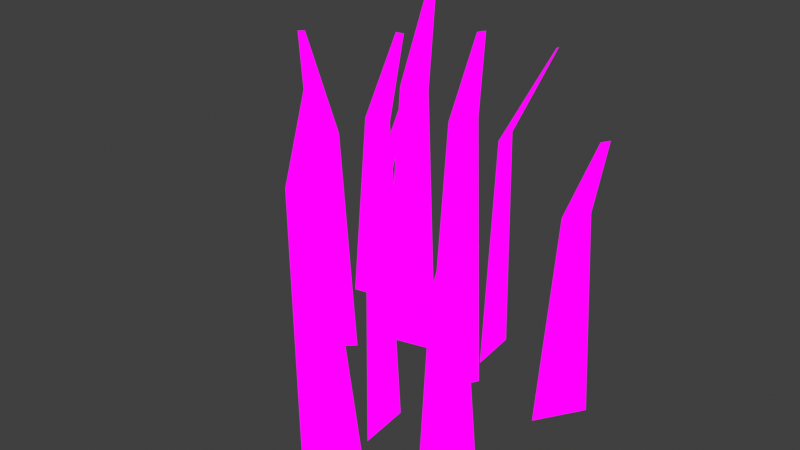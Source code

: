 # Source: grass.blend  (saved by Blender 5.0.119; exported with 4.5.12 LTS)
import bpy
from mathutils import Matrix  # noqa: F401  (used for matrix-valued properties, if any)

bpy.ops.wm.read_factory_settings(use_empty=True)
scene = bpy.context.scene
scene.name = 'Scene'

# ---- images (referenced by path relative to the original .blend; pixels are not part of the script)
import os
ASSET_DIR = os.environ.get("B2B_ASSET_DIR", "")  # directory of the original .blend (textures are referenced by path, not embedded)
HERE = os.path.dirname(os.path.abspath(__file__))  # packed textures are extracted next to this script under _unpacked/

def load_image(name, relpath, width, height, colorspace="sRGB"):
    """Load a texture the original file referenced (path relative to the .blend, or extracted next to this script)."""
    p = next((c for c in (os.path.join(HERE, relpath), os.path.join(ASSET_DIR, relpath)) if relpath and os.path.exists(c)), "")
    if p:
        img = bpy.data.images.load(p, check_existing=True)
        img.name = name
    else:  # same state as the original file: an image datablock whose file is absent (Cycles renders it pink)
        img = bpy.data.images.new(name, width, height)
        img.source = "FILE"
        img.filepath = "//" + (relpath or name)
    img.colorspace_settings.name = colorspace
    return img
img_grass_albedo = load_image('grass_albedo', 'textures/grass_albedo.png', 1024, 1024, 'sRGB')

# ---- materials (node trees are filled in below, after node groups)
mat_grass = bpy.data.materials.new('Grass')

# ---- material node trees
mat_grass.use_nodes = True; mat_grass.node_tree.nodes.clear()
_N = mat_grass.node_tree.nodes; _L = mat_grass.node_tree.links
n0 = _N.new('ShaderNodeOutputMaterial'); n0.name = 'Material Output'; n0.location = (441, 102)
n1 = _N.new('ShaderNodeTexImage'); n1.name = 'Image Texture'; n1.location = (-146, 160)
n1.image = img_grass_albedo
_L.new(n1.outputs[0], n0.inputs[0])
n0.is_active_output = True

# ---- world
world_world = bpy.data.worlds.new('World'); scene.world = world_world
world_world.use_nodes = True; world_world.node_tree.nodes.clear()
_N = world_world.node_tree.nodes; _L = world_world.node_tree.links
n0 = _N.new('ShaderNodeOutputWorld'); n0.name = 'World Output'; n0.location = (200, 100)
n1 = _N.new('ShaderNodeBackground'); n1.name = 'Background'; n1.location = (-200, 100)
n1.inputs[0].default_value = (0.05088, 0.05088, 0.05088, 1.0)
_L.new(n1.outputs[0], n0.inputs[0])
n0.is_active_output = True
world_world.color = (0.05088, 0.05088, 0.05088)
world_world.sun_shadow_jitter_overblur = 0.0

# ---- meshes
me_plane_009 = bpy.data.meshes.new('Plane.009')
me_plane_009.from_pydata([(-0.1319, 0.1737, 0.3531), (-0.166, 0.1283, -0.0006309), (-0.1211, 0.1758, 0.353), (-0.09742, 0.1425, -0.0007479), (-0.1433, 0.1285, 0.2529), (-0.1094, 0.1351, 0.2527), (0.1068, -0.2141, 0.4468), (0.08355, -0.1375, -0.0002011), (0.1023, -0.2215, 0.447), (0.05061, -0.1943, -7.749e-05), (0.07874, -0.182, 0.3401), (0.06222, -0.2098, 0.3407), (0.1021, -0.08853, 0.3966), (0.05687, -0.04388, -0.0005631), (0.1024, -0.09946, 0.3963), (0.06213, -0.1063, -0.0003444), (0.06472, -0.07356, 0.288), (0.06625, -0.1076, 0.2886), (0.2315, -0.1721, 0.3644), (0.2104, -0.1063, -4.426e-05), (0.2267, -0.1799, 0.3644), (0.1744, -0.1616, -1.854e-05), (0.2052, -0.1319, 0.257), (0.1875, -0.1597, 0.2571), (0.1186, 0.008232, 0.4438), (0.08848, 0.06242, -0.0006626), (0.1142, 6.327e-05, 0.4437), (0.05562, 0.005611, -0.0006879), (0.08938, 0.04174, 0.3386), (0.07328, 0.01238, 0.3384), (0.116, 0.1462, 0.3932), (0.06159, 0.1562, -0.0006397), (0.1167, 0.1398, 0.3931), (0.06701, 0.09367, -0.0007181), (0.06971, 0.1352, 0.288), (0.0729, 0.1043, 0.2876), (0.243, 0.04147, 0.3537), (0.2151, 0.09378, -0.0002258), (0.2375, 0.03236, 0.3536), (0.1793, 0.03837, -0.0003378), (0.211, 0.07395, 0.2551), (0.1937, 0.04597, 0.2548), (-0.02649, 0.1031, 0.444), (-0.06012, 0.06407, -0.0008704), (-0.01747, 0.1053, 0.444), (0.007699, 0.08138, -0.0008397), (-0.03352, 0.06387, 0.3376), (-0.0002422, 0.07218, 0.3377), (-0.1365, 0.01116, 0.3928), (-0.1211, -0.01935, -0.0006911), (-0.1308, 0.01664, 0.3927), (-0.07255, 0.02776, -0.0008384), (-0.1015, -0.01424, 0.2877), (-0.0772, 0.009756, 0.287)], [], [(4, 1, 3, 5), (0, 4, 5, 2), (10, 7, 9, 11), (6, 10, 11, 8), (16, 13, 15, 17), (12, 16, 17, 14), (22, 23, 21, 19), (18, 20, 23, 22), (28, 25, 27, 29), (24, 28, 29, 26), (34, 31, 33, 35), (30, 34, 35, 32), (40, 37, 39, 41), (36, 40, 41, 38), (46, 43, 45, 47), (42, 46, 47, 44), (52, 49, 51, 53), (48, 52, 53, 50)])
me_plane_009.polygons.foreach_set('use_smooth', [True] * 18)
_uv = me_plane_009.uv_layers.new(name='UVMap')
_uv.uv.foreach_set('vector', [0.9151, 0.4696, 0.873, 0.0002166, 1.0, -2.47e-08, 0.9778, 0.4691, 0.9362, 0.6549, 0.9151, 0.4696, 0.9778, 0.4691, 0.9562, 0.6547, 0.1041, 0.6351, 0.1041, -8.05e-09, -5.99e-09, 0.01383, 0.05318, 0.643, 0.07075, 0.8387, 0.1041, 0.6351, 0.05318, 0.643, 0.05709, 0.8408, 0.3978, 0.5343, 0.4503, -1.912e-08, 0.3348, 0.0009266, 0.3348, 0.5358, 0.371, 0.7355, 0.3978, 0.5343, 0.3348, 0.5358, 0.3508, 0.7351, 0.7469, 0.4775, 0.6956, 0.4804, 0.6681, 0.005189, 0.7704, 1.829e-08, 0.6825, 0.6799, 0.6681, 0.6805, 0.6956, 0.4804, 0.7469, 0.4775, 0.3044, 0.6285, 0.3348, -3.035e-08, 0.2297, 0.001266, 0.25, 0.6288, 0.2448, 0.8239, 0.3044, 0.6285, 0.25, 0.6288, 0.2297, 0.8239, 0.6293, 0.5344, 0.6681, 0.0001451, 0.5524, 0.0, 0.5721, 0.5336, 0.6495, 0.7291, 0.6293, 0.5344, 0.5721, 0.5336, 0.6377, 0.7289, 0.8443, 0.4732, 0.873, 3.598e-08, 0.7704, 0.001533, 0.7925, 0.4734, 0.7873, 0.6567, 0.8443, 0.4732, 0.7925, 0.4734, 0.7704, 0.6568, 0.1534, 0.6265, 0.1041, 2.47e-08, 0.2297, 5.699e-05, 0.215, 0.6266, 0.1664, 0.8234, 0.1534, 0.6265, 0.215, 0.6266, 0.1831, 0.8234, 0.5074, 0.5357, 0.4503, 0.003785, 0.5401, -4.011e-08, 0.5524, 0.5327, 0.4503, 0.7326, 0.5074, 0.5357, 0.5524, 0.5327, 0.4609, 0.732])
me_plane_009.materials.append(mat_grass)
me_plane_009.update()
me_plane_009.normals_split_custom_set([tuple(v) for v in zip(*[iter([0.1987, -0.979, 0.0463, 0.1995, -0.9797, -0.01814, 0.1995, -0.9797, -0.01814, 0.1987, -0.979, 0.04626, 0.1804, -0.904, 0.3876, 0.1987, -0.979, 0.0463, 0.1987, -0.979, 0.04626, 0.1804, -0.904, 0.3876, -0.8587, 0.5044, 0.09066, -0.8618, 0.5044, 0.05303, -0.8618, 0.5044, 0.05303, -0.8587, 0.5044, 0.09067, -0.7999, 0.4836, 0.3554, -0.8587, 0.5044, 0.09066, -0.8587, 0.5044, 0.09067, -0.7999, 0.4836, 0.3554, -0.9958, -0.06497, 0.06461, -0.9974, -0.07003, 0.01692, -0.9974, -0.07003, 0.01692, -0.9958, -0.06497, 0.06463, -0.9465, -0.03491, 0.3209, -0.9958, -0.06497, 0.06461, -0.9958, -0.06497, 0.06463, -0.9465, -0.03491, 0.3209, 0.8368, -0.5395, -0.09348, 0.8368, -0.5395, -0.09347, 0.8394, -0.5423, -0.03792, 0.8394, -0.5423, -0.03792, 0.7807, -0.4974, -0.3782, 0.7807, -0.4974, -0.3782, 0.8368, -0.5395, -0.09347, 0.8368, -0.5395, -0.09348, -0.8684, 0.49, 0.07656, -0.869, 0.4936, 0.03389, -0.869, 0.4936, 0.03389, -0.8681, 0.4904, 0.07656, -0.8173, 0.4427, 0.3689, -0.8684, 0.49, 0.07656, -0.8681, 0.4904, 0.07656, -0.8173, 0.4427, 0.3689, -0.9927, -0.09375, 0.07652, -0.9955, -0.09186, 0.02255, -0.9955, -0.09186, 0.02255, -0.9927, -0.09375, 0.07651, -0.9068, -0.09917, 0.4097, -0.9927, -0.09375, 0.07652, -0.9927, -0.09375, 0.07651, -0.9068, -0.09917, 0.4097, -0.8418, 0.5321, 0.09042, -0.8432, 0.5368, 0.02974, -0.8432, 0.5368, 0.02974, -0.8418, 0.5321, 0.09045, -0.7802, 0.4725, 0.4099, -0.8418, 0.5321, 0.09042, -0.8418, 0.5321, 0.09045, -0.7802, 0.4725, 0.4099, 0.2452, -0.9692, 0.02178, 0.2457, -0.9691, -0.02024, 0.2457, -0.9691, -0.02024, 0.2452, -0.9692, 0.02177, 0.2285, -0.9183, 0.3232, 0.2452, -0.9692, 0.02178, 0.2452, -0.9692, 0.02177, 0.2285, -0.9183, 0.3232, 0.6988, -0.7149, 0.0234, 0.6976, -0.7157, -0.0341, 0.6976, -0.7157, -0.0341, 0.6988, -0.7149, 0.0234, 0.654, -0.6568, 0.3753, 0.6988, -0.7149, 0.0234, 0.6988, -0.7149, 0.0234, 0.654, -0.6568, 0.3753])] * 3)])

# ---- objects
ob_grass = bpy.data.objects.new('Grass', me_plane_009)

# ---- transforms, parenting, visibility, modifiers, constraints
ob_grass.location = (0.0, 0.0, 0.0)

# ---- collection membership
scene.collection.objects.link(ob_grass)

# ---- scene / render settings (as saved in the file)
scene.frame_start = 1; scene.frame_end = 250; scene.frame_set(1)
scene.render.engine = 'CYCLES'
scene.render.bake_bias = 0.0
scene.render.bake_samples = 0
scene.render.use_persistent_data = True
scene.render.compositor_device = 'GPU'
scene.cycles.samples = 1024
scene.cycles.bake_type = 'DIFFUSE'
scene.cycles.use_camera_cull = True
scene.eevee.shadow_step_count = 16
scene.eevee.ray_tracing_options.resolution_scale = '1'
scene.eevee.use_raytracing = True
scene.view_settings.view_transform = 'Standard'
bpy.context.view_layer.update()

# ---- added for rendering (the .blend has no active camera and no usable light): camera, sun
cam_auto = bpy.data.cameras.new('AutoCamera')
cam_auto.lens = 50.0
cam_auto.sensor_width = 36.0
cam_auto.clip_end = 1000.0
ob_auto_camera = bpy.data.objects.new('AutoCamera', cam_auto)
scene.collection.objects.link(ob_auto_camera)
ob_auto_camera.location = (0.709317, -0.827897, 0.759733)
ob_auto_camera.rotation_euler = (1.09748, -7.21219e-08, 0.694738)
scene.camera = ob_auto_camera
light_auto_sun = bpy.data.lights.new('AutoSun', 'SUN')
light_auto_sun.energy = 3.0
light_auto_sun.angle = 0.0523599
ob_auto_sun = bpy.data.objects.new('AutoSun', light_auto_sun)
scene.collection.objects.link(ob_auto_sun)
ob_auto_sun.rotation_euler = (0.872665, 0.174533, 0.523599)
bpy.context.view_layer.update()
